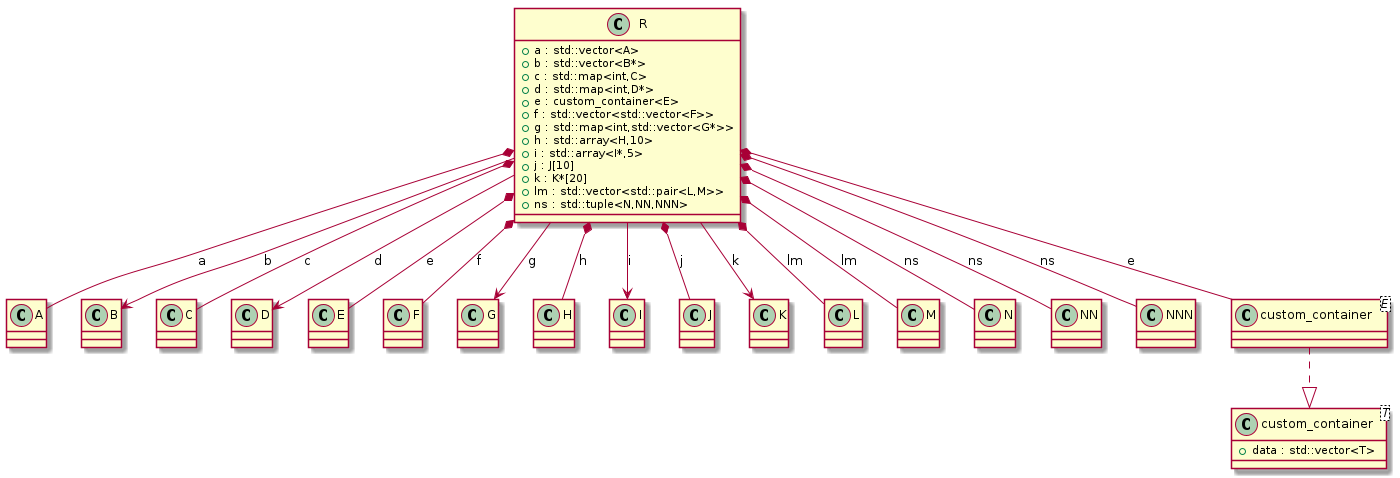

The diagram above was rendered by PlantUML. Its source (embedded in the PNG):
@startuml
class "A" as C_0000000043

class "B" as C_0000000045

class "C" as C_0000000047

class "D" as C_0000000049

class "E" as C_0000000051

class "F" as C_0000000053

class "G" as C_0000000055

class "H" as C_0000000057

class "I" as C_0000000059

class "J" as C_0000000061

class "K" as C_0000000063

class "L" as C_0000000065

class "M" as C_0000000067

class "N" as C_0000000069

class "NN" as C_0000000071

class "NNN" as C_0000000073

class "custom_container<T>" as C_0000000075

class "custom_container<E>" as C_0000000078

class "R" as C_0000000077

class C_0000000043 {
}

class C_0000000045 {
}

class C_0000000047 {
}

class C_0000000049 {
}

class C_0000000051 {
}

class C_0000000053 {
}

class C_0000000055 {
}

class C_0000000057 {
}

class C_0000000059 {
}

class C_0000000061 {
}

class C_0000000063 {
}

class C_0000000065 {
}

class C_0000000067 {
}

class C_0000000069 {
}

class C_0000000071 {
}

class C_0000000073 {
}

class C_0000000075 {
+data : std::vector<T>
}

class C_0000000078 {
}
C_0000000078 ..|> C_0000000075

class C_0000000077 {
+a : std::vector<A>
+b : std::vector<B*>
+c : std::map<int,C>
+d : std::map<int,D*>
+e : custom_container<E>
+f : std::vector<std::vector<F>>
+g : std::map<int,std::vector<G*>>
+h : std::array<H,10>
+i : std::array<I*,5>
+j : J[10]
+k : K*[20]
+lm : std::vector<std::pair<L,M>>
+ns : std::tuple<N,NN,NNN>
}
C_0000000077 *-- C_0000000043 : a
C_0000000077 --> C_0000000045 : b
C_0000000077 *-- C_0000000047 : c
C_0000000077 --> C_0000000049 : d
C_0000000077 *-- C_0000000078 : e
C_0000000077 *-- C_0000000051 : e
C_0000000077 *-- C_0000000053 : f
C_0000000077 --> C_0000000055 : g
C_0000000077 *-- C_0000000057 : h
C_0000000077 --> C_0000000059 : i
C_0000000077 *-- C_0000000061 : j
C_0000000077 --> C_0000000063 : k
C_0000000077 *-- C_0000000065 : lm
C_0000000077 *-- C_0000000067 : lm
C_0000000077 *-- C_0000000069 : ns
C_0000000077 *-- C_0000000071 : ns
C_0000000077 *-- C_0000000073 : ns

@enduml